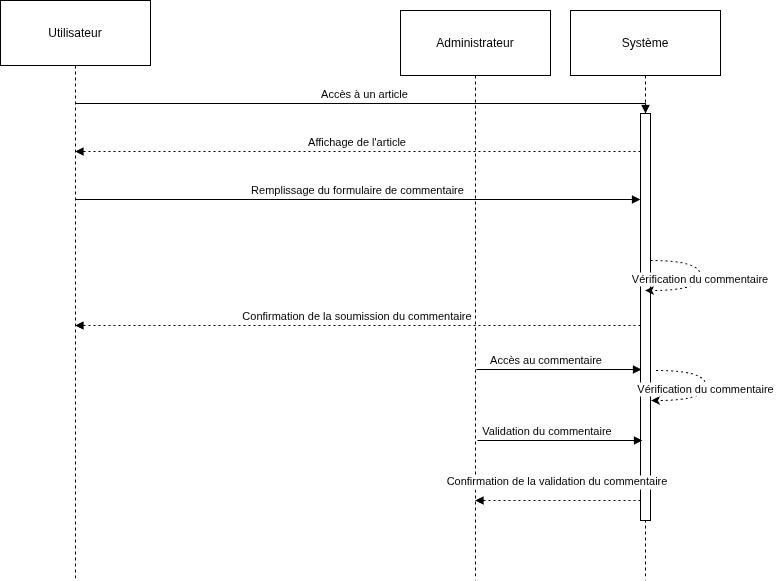

The diagram above was exported from draw.io. Its source (the exported page's mxGraphModel, read from the mxfile embedded in the PNG):
<mxGraphModel dx="1360" dy="728" grid="1" gridSize="10" guides="1" tooltips="1" connect="1" arrows="1" fold="1" page="1" pageScale="1" pageWidth="827" pageHeight="1169" math="0" shadow="0">
  <root>
    <mxCell id="0" />
    <mxCell id="1" parent="0" />
    <mxCell id="nQqOU4nzJrzuKJTwrMI--1" value="Utilisateur" style="shape=umlLifeline;perimeter=lifelinePerimeter;whiteSpace=wrap;container=1;dropTarget=0;collapsible=0;recursiveResize=0;outlineConnect=0;portConstraint=eastwest;newEdgeStyle={&quot;edgeStyle&quot;:&quot;elbowEdgeStyle&quot;,&quot;elbow&quot;:&quot;vertical&quot;,&quot;curved&quot;:0,&quot;rounded&quot;:0};size=65;" parent="1" vertex="1">
      <mxGeometry x="20" y="20" width="150" height="580" as="geometry" />
    </mxCell>
    <mxCell id="nQqOU4nzJrzuKJTwrMI--2" value="Système" style="shape=umlLifeline;perimeter=lifelinePerimeter;whiteSpace=wrap;container=1;dropTarget=0;collapsible=0;recursiveResize=0;outlineConnect=0;portConstraint=eastwest;newEdgeStyle={&quot;edgeStyle&quot;:&quot;elbowEdgeStyle&quot;,&quot;elbow&quot;:&quot;vertical&quot;,&quot;curved&quot;:0,&quot;rounded&quot;:0};size=65;" parent="1" vertex="1">
      <mxGeometry x="590" y="30" width="150" height="570" as="geometry" />
    </mxCell>
    <mxCell id="nQqOU4nzJrzuKJTwrMI--3" value="" style="points=[];perimeter=orthogonalPerimeter;outlineConnect=0;targetShapes=umlLifeline;portConstraint=eastwest;newEdgeStyle={&quot;edgeStyle&quot;:&quot;elbowEdgeStyle&quot;,&quot;elbow&quot;:&quot;vertical&quot;,&quot;curved&quot;:0,&quot;rounded&quot;:0}" parent="nQqOU4nzJrzuKJTwrMI--2" vertex="1">
      <mxGeometry x="70" y="103" width="10" height="407" as="geometry" />
    </mxCell>
    <mxCell id="nQqOU4nzJrzuKJTwrMI--7" value="Vérification du commentaire" style="curved=1;dashed=1;dashPattern=2 3;rounded=0;" parent="nQqOU4nzJrzuKJTwrMI--2" source="nQqOU4nzJrzuKJTwrMI--3" target="nQqOU4nzJrzuKJTwrMI--2" edge="1">
      <mxGeometry relative="1" as="geometry">
        <Array as="points">
          <mxPoint x="130" y="250" />
          <mxPoint x="130" y="280" />
        </Array>
        <mxPoint x="229" y="250" as="sourcePoint" />
        <mxPoint x="229" y="280" as="targetPoint" />
      </mxGeometry>
    </mxCell>
    <mxCell id="nQqOU4nzJrzuKJTwrMI--4" value="Accès à un article" style="verticalAlign=bottom;endArrow=block;edgeStyle=elbowEdgeStyle;elbow=vertical;curved=0;rounded=0;" parent="1" source="nQqOU4nzJrzuKJTwrMI--1" target="nQqOU4nzJrzuKJTwrMI--3" edge="1">
      <mxGeometry relative="1" as="geometry">
        <Array as="points">
          <mxPoint x="311" y="123" />
        </Array>
      </mxGeometry>
    </mxCell>
    <mxCell id="nQqOU4nzJrzuKJTwrMI--5" value="Affichage de l'article" style="verticalAlign=bottom;endArrow=block;edgeStyle=elbowEdgeStyle;elbow=vertical;curved=0;rounded=0;dashed=1;dashPattern=2 3;" parent="1" source="nQqOU4nzJrzuKJTwrMI--3" target="nQqOU4nzJrzuKJTwrMI--1" edge="1">
      <mxGeometry relative="1" as="geometry">
        <Array as="points">
          <mxPoint x="308" y="171" />
        </Array>
      </mxGeometry>
    </mxCell>
    <mxCell id="nQqOU4nzJrzuKJTwrMI--6" value="Remplissage du formulaire de commentaire" style="verticalAlign=bottom;endArrow=block;edgeStyle=elbowEdgeStyle;elbow=vertical;curved=0;rounded=0;" parent="1" source="nQqOU4nzJrzuKJTwrMI--1" target="nQqOU4nzJrzuKJTwrMI--3" edge="1">
      <mxGeometry relative="1" as="geometry">
        <Array as="points">
          <mxPoint x="308" y="219" />
        </Array>
      </mxGeometry>
    </mxCell>
    <mxCell id="nQqOU4nzJrzuKJTwrMI--8" value="Confirmation de la soumission du commentaire" style="verticalAlign=bottom;endArrow=block;edgeStyle=elbowEdgeStyle;elbow=vertical;curved=0;rounded=0;dashed=1;dashPattern=2 3;" parent="1" source="nQqOU4nzJrzuKJTwrMI--3" target="nQqOU4nzJrzuKJTwrMI--1" edge="1">
      <mxGeometry relative="1" as="geometry">
        <Array as="points">
          <mxPoint x="308" y="345" />
        </Array>
      </mxGeometry>
    </mxCell>
    <mxCell id="hcJ8d21ig069mUPDEOXN-1" value="Administrateur" style="shape=umlLifeline;perimeter=lifelinePerimeter;whiteSpace=wrap;container=1;dropTarget=0;collapsible=0;recursiveResize=0;outlineConnect=0;portConstraint=eastwest;newEdgeStyle={&quot;edgeStyle&quot;:&quot;elbowEdgeStyle&quot;,&quot;elbow&quot;:&quot;vertical&quot;,&quot;curved&quot;:0,&quot;rounded&quot;:0};size=65;" parent="1" vertex="1">
      <mxGeometry x="420" y="30" width="150" height="570" as="geometry" />
    </mxCell>
    <mxCell id="souZddxLkO7fULaFF7g5-2" value="Accès au commentaire" style="verticalAlign=bottom;endArrow=block;edgeStyle=elbowEdgeStyle;elbow=vertical;curved=0;rounded=0;" parent="1" edge="1">
      <mxGeometry x="0.1915" relative="1" as="geometry">
        <Array as="points">
          <mxPoint x="496" y="389" />
        </Array>
        <mxPoint x="566" y="389" as="sourcePoint" />
        <mxPoint x="661" y="389" as="targetPoint" />
        <mxPoint as="offset" />
      </mxGeometry>
    </mxCell>
    <mxCell id="souZddxLkO7fULaFF7g5-3" value="Validation du commentaire" style="verticalAlign=bottom;endArrow=block;edgeStyle=elbowEdgeStyle;elbow=vertical;curved=0;rounded=0;" parent="1" edge="1">
      <mxGeometry x="0.1915" relative="1" as="geometry">
        <Array as="points">
          <mxPoint x="497" y="460" />
        </Array>
        <mxPoint x="567" y="460" as="sourcePoint" />
        <mxPoint x="662" y="460" as="targetPoint" />
        <mxPoint as="offset" />
      </mxGeometry>
    </mxCell>
    <mxCell id="souZddxLkO7fULaFF7g5-4" value="Vérification du commentaire" style="curved=1;dashed=1;dashPattern=2 3;rounded=0;" parent="1" edge="1">
      <mxGeometry relative="1" as="geometry">
        <Array as="points">
          <mxPoint x="725.5" y="390" />
          <mxPoint x="725.5" y="420" />
        </Array>
        <mxPoint x="675.5" y="390" as="sourcePoint" />
        <mxPoint x="670.5" y="420" as="targetPoint" />
      </mxGeometry>
    </mxCell>
    <mxCell id="souZddxLkO7fULaFF7g5-5" value="Confirmation de la validation du commentaire" style="verticalAlign=bottom;endArrow=block;edgeStyle=elbowEdgeStyle;elbow=vertical;curved=0;rounded=0;dashed=1;dashPattern=2 3;" parent="1" target="hcJ8d21ig069mUPDEOXN-1" edge="1">
      <mxGeometry y="-10" relative="1" as="geometry">
        <Array as="points" />
        <mxPoint x="660" y="520" as="sourcePoint" />
        <mxPoint x="490" y="520" as="targetPoint" />
        <mxPoint as="offset" />
      </mxGeometry>
    </mxCell>
  </root>
</mxGraphModel>